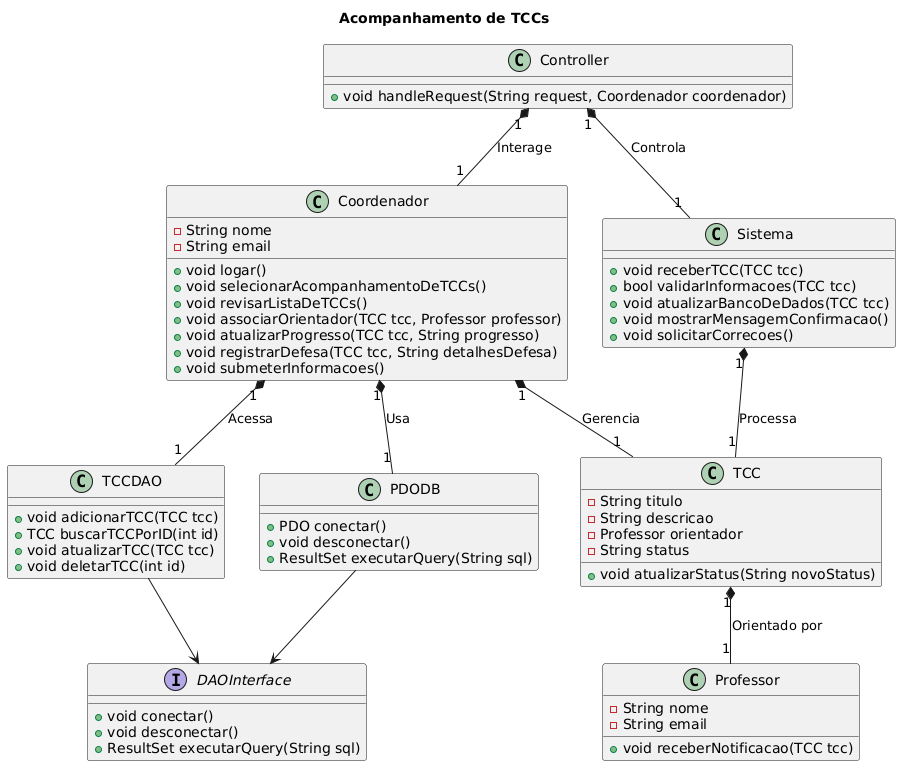

The diagram above was rendered by PlantUML. Its source (embedded in the PNG):
@startuml
title Acompanhamento de TCCs
class Coordenador {
  -String nome
  -String email
  +void logar()
  +void selecionarAcompanhamentoDeTCCs()
  +void revisarListaDeTCCs()
  +void associarOrientador(TCC tcc, Professor professor)
  +void atualizarProgresso(TCC tcc, String progresso)
  +void registrarDefesa(TCC tcc, String detalhesDefesa)
  +void submeterInformacoes()
}

class Sistema {
  +void receberTCC(TCC tcc)
  +bool validarInformacoes(TCC tcc)
  +void atualizarBancoDeDados(TCC tcc)
  +void mostrarMensagemConfirmacao()
  +void solicitarCorrecoes()
}

class TCC {
  -String titulo
  -String descricao
  -Professor orientador
  -String status
  +void atualizarStatus(String novoStatus)
}

class Professor {
  -String nome
  -String email
  +void receberNotificacao(TCC tcc)
}

interface DAOInterface {
  +void conectar()
  +void desconectar()
  +ResultSet executarQuery(String sql)
}

class TCCDAO {
  +void adicionarTCC(TCC tcc)
  +TCC buscarTCCPorID(int id)
  +void atualizarTCC(TCC tcc)
  +void deletarTCC(int id)
}

class PDODB {
  +PDO conectar()
  +void desconectar()
  +ResultSet executarQuery(String sql)
}

class Controller {
  +void handleRequest(String request, Coordenador coordenador)
}

TCCDAO --> DAOInterface
PDODB --> DAOInterface

Coordenador "1" *-- "1" TCC : "Gerencia"
TCC "1" *-- "1" Professor : "Orientado por"
Coordenador "1" *-- "1" TCCDAO : "Acessa"
Coordenador "1" *-- "1" PDODB : "Usa"
Controller "1" *-- "1" Coordenador : "Interage"
Controller "1" *-- "1" Sistema : "Controla"
Sistema "1" *-- "1" TCC : "Processa"
@enduml